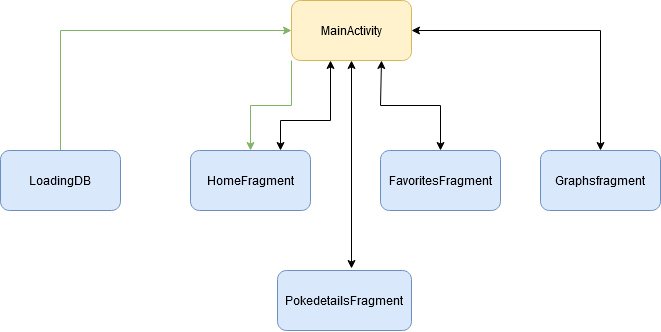

The diagram above was exported from draw.io. Its source (the exported page's mxGraphModel, read from the mxfile embedded in the PNG):
<mxGraphModel dx="1185" dy="736" grid="1" gridSize="10" guides="1" tooltips="1" connect="1" arrows="1" fold="1" page="1" pageScale="1" pageWidth="827" pageHeight="1169" math="0" shadow="0">
  <root>
    <mxCell id="0" />
    <mxCell id="1" parent="0" />
    <mxCell id="-eXMBv7qcn7g0ccoXmgF-10" style="edgeStyle=orthogonalEdgeStyle;rounded=0;orthogonalLoop=1;jettySize=auto;html=1;exitX=0;exitY=1;exitDx=0;exitDy=0;fillColor=#d5e8d4;strokeColor=#82b366;" edge="1" parent="1" source="-eXMBv7qcn7g0ccoXmgF-2" target="-eXMBv7qcn7g0ccoXmgF-4">
      <mxGeometry relative="1" as="geometry" />
    </mxCell>
    <mxCell id="-eXMBv7qcn7g0ccoXmgF-12" style="edgeStyle=orthogonalEdgeStyle;rounded=0;orthogonalLoop=1;jettySize=auto;html=1;exitX=0.75;exitY=1;exitDx=0;exitDy=0;entryX=0.5;entryY=0;entryDx=0;entryDy=0;startArrow=classic;startFill=1;" edge="1" parent="1" source="-eXMBv7qcn7g0ccoXmgF-2" target="-eXMBv7qcn7g0ccoXmgF-5">
      <mxGeometry relative="1" as="geometry">
        <Array as="points">
          <mxPoint x="450" y="150" />
          <mxPoint x="450" y="195" />
          <mxPoint x="510" y="195" />
        </Array>
      </mxGeometry>
    </mxCell>
    <mxCell id="-eXMBv7qcn7g0ccoXmgF-13" style="edgeStyle=orthogonalEdgeStyle;rounded=0;orthogonalLoop=1;jettySize=auto;html=1;exitX=1;exitY=0.5;exitDx=0;exitDy=0;entryX=0.5;entryY=0;entryDx=0;entryDy=0;startArrow=classic;startFill=1;" edge="1" parent="1" source="-eXMBv7qcn7g0ccoXmgF-2" target="-eXMBv7qcn7g0ccoXmgF-7">
      <mxGeometry relative="1" as="geometry">
        <Array as="points">
          <mxPoint x="670" y="120" />
        </Array>
      </mxGeometry>
    </mxCell>
    <mxCell id="-eXMBv7qcn7g0ccoXmgF-2" value="MainActivity" style="rounded=1;whiteSpace=wrap;html=1;fillColor=#fff2cc;strokeColor=#d6b656;" vertex="1" parent="1">
      <mxGeometry x="361" y="90" width="120" height="60" as="geometry" />
    </mxCell>
    <mxCell id="-eXMBv7qcn7g0ccoXmgF-9" style="edgeStyle=orthogonalEdgeStyle;rounded=0;orthogonalLoop=1;jettySize=auto;html=1;exitX=0.5;exitY=0;exitDx=0;exitDy=0;entryX=0;entryY=0.5;entryDx=0;entryDy=0;fillColor=#d5e8d4;strokeColor=#82b366;" edge="1" parent="1" source="-eXMBv7qcn7g0ccoXmgF-3" target="-eXMBv7qcn7g0ccoXmgF-2">
      <mxGeometry relative="1" as="geometry" />
    </mxCell>
    <mxCell id="-eXMBv7qcn7g0ccoXmgF-3" value="LoadingDB" style="rounded=1;whiteSpace=wrap;html=1;fillColor=#dae8fc;strokeColor=#6c8ebf;" vertex="1" parent="1">
      <mxGeometry x="70" y="240" width="120" height="60" as="geometry" />
    </mxCell>
    <mxCell id="-eXMBv7qcn7g0ccoXmgF-11" style="edgeStyle=orthogonalEdgeStyle;rounded=0;orthogonalLoop=1;jettySize=auto;html=1;exitX=0.75;exitY=0;exitDx=0;exitDy=0;startArrow=classic;startFill=1;" edge="1" parent="1" source="-eXMBv7qcn7g0ccoXmgF-4">
      <mxGeometry relative="1" as="geometry">
        <mxPoint x="400" y="150.0000000000001" as="targetPoint" />
        <Array as="points">
          <mxPoint x="350" y="210" />
          <mxPoint x="400" y="210" />
        </Array>
      </mxGeometry>
    </mxCell>
    <mxCell id="-eXMBv7qcn7g0ccoXmgF-14" style="edgeStyle=orthogonalEdgeStyle;rounded=0;orthogonalLoop=1;jettySize=auto;html=1;startArrow=classic;startFill=1;" edge="1" parent="1" source="-eXMBv7qcn7g0ccoXmgF-2">
      <mxGeometry relative="1" as="geometry">
        <mxPoint x="421" y="358" as="targetPoint" />
        <Array as="points">
          <mxPoint x="421" y="358" />
        </Array>
      </mxGeometry>
    </mxCell>
    <mxCell id="-eXMBv7qcn7g0ccoXmgF-4" value="HomeFragment" style="rounded=1;whiteSpace=wrap;html=1;fillColor=#dae8fc;strokeColor=#6c8ebf;" vertex="1" parent="1">
      <mxGeometry x="260" y="240" width="120" height="60" as="geometry" />
    </mxCell>
    <mxCell id="-eXMBv7qcn7g0ccoXmgF-5" value="FavoritesFragment" style="rounded=1;whiteSpace=wrap;html=1;fillColor=#dae8fc;strokeColor=#6c8ebf;" vertex="1" parent="1">
      <mxGeometry x="450" y="240" width="120" height="60" as="geometry" />
    </mxCell>
    <mxCell id="-eXMBv7qcn7g0ccoXmgF-6" value="&lt;div&gt;PokedetailsFragment&lt;/div&gt;" style="rounded=1;whiteSpace=wrap;html=1;fillColor=#dae8fc;strokeColor=#6c8ebf;" vertex="1" parent="1">
      <mxGeometry x="347" y="360" width="134" height="60" as="geometry" />
    </mxCell>
    <mxCell id="-eXMBv7qcn7g0ccoXmgF-7" value="Graphsfragment" style="rounded=1;whiteSpace=wrap;html=1;fillColor=#dae8fc;strokeColor=#6c8ebf;" vertex="1" parent="1">
      <mxGeometry x="610" y="240" width="120" height="60" as="geometry" />
    </mxCell>
  </root>
</mxGraphModel>